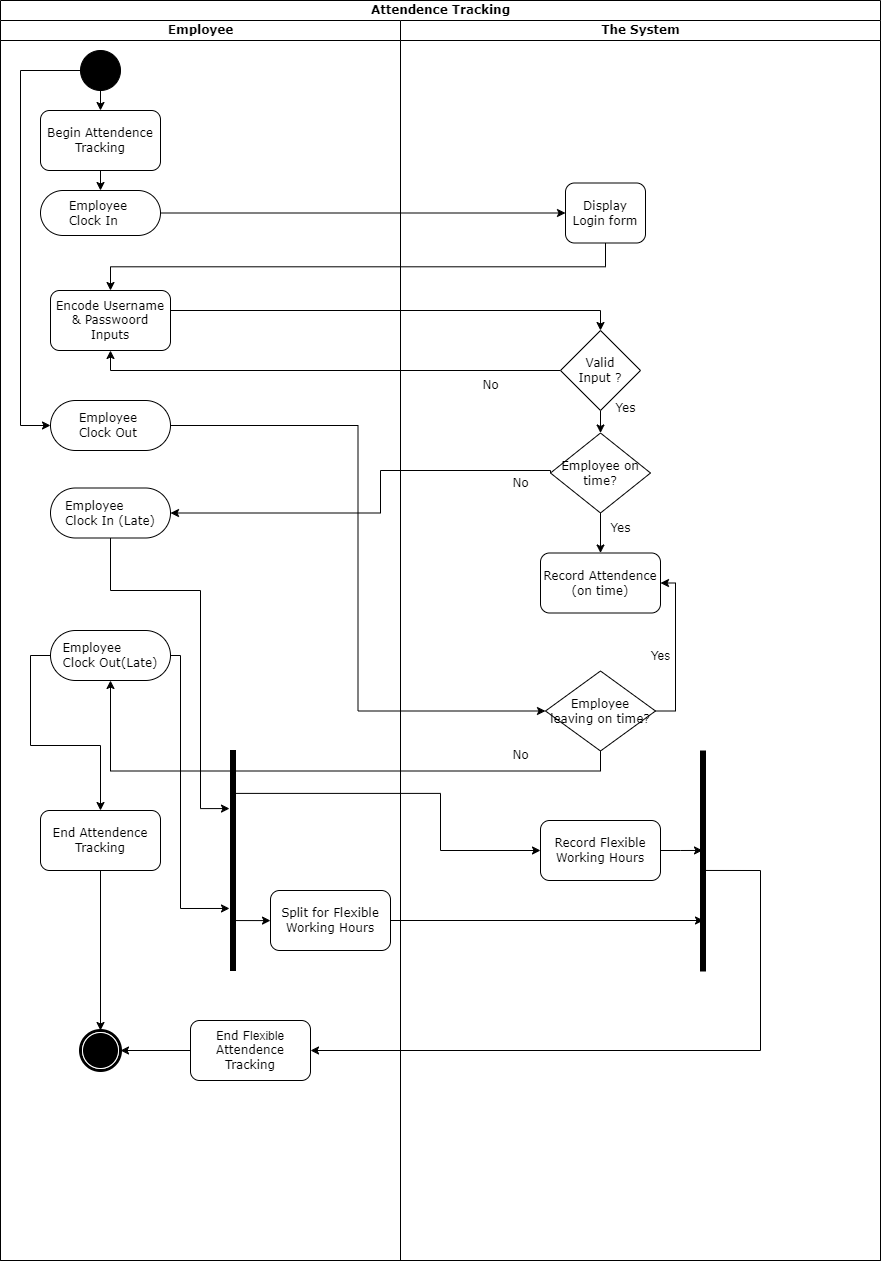

The diagram above was exported from draw.io. Its source (the exported page's mxGraphModel, read from the mxfile embedded in the PNG):
<mxGraphModel dx="2074" dy="1144" grid="1" gridSize="10" guides="1" tooltips="1" connect="1" arrows="1" fold="1" page="1" pageScale="1" pageWidth="850" pageHeight="1100" background="#ffffff" math="0" shadow="0">
  <root>
    <mxCell id="0" />
    <mxCell id="1" parent="0" />
    <mxCell id="1c1d494c118603dd-1" value="Attendence Tracking" style="swimlane;html=1;childLayout=stackLayout;startSize=20;rounded=0;shadow=0;comic=0;labelBackgroundColor=none;strokeWidth=1;fontFamily=Verdana;fontSize=12;align=center;" parent="1" vertex="1">
      <mxGeometry y="50" width="880" height="1260" as="geometry">
        <mxRectangle x="30" y="50" width="70" height="30" as="alternateBounds" />
      </mxGeometry>
    </mxCell>
    <mxCell id="IACrfFBEP_7HnP8kZcQr-20" style="edgeStyle=orthogonalEdgeStyle;rounded=0;orthogonalLoop=1;jettySize=auto;html=1;exitX=0;exitY=0.5;exitDx=0;exitDy=0;entryX=0.5;entryY=1;entryDx=0;entryDy=0;" edge="1" parent="1c1d494c118603dd-1" source="IACrfFBEP_7HnP8kZcQr-17" target="IACrfFBEP_7HnP8kZcQr-15">
      <mxGeometry relative="1" as="geometry" />
    </mxCell>
    <mxCell id="IACrfFBEP_7HnP8kZcQr-39" style="edgeStyle=orthogonalEdgeStyle;rounded=0;orthogonalLoop=1;jettySize=auto;html=1;exitX=1;exitY=0.5;exitDx=0;exitDy=0;entryX=0;entryY=0.5;entryDx=0;entryDy=0;" edge="1" parent="1c1d494c118603dd-1" source="60571a20871a0731-8" target="IACrfFBEP_7HnP8kZcQr-13">
      <mxGeometry relative="1" as="geometry" />
    </mxCell>
    <mxCell id="IACrfFBEP_7HnP8kZcQr-40" style="edgeStyle=orthogonalEdgeStyle;rounded=0;orthogonalLoop=1;jettySize=auto;html=1;exitX=0.5;exitY=1;exitDx=0;exitDy=0;entryX=0.5;entryY=0;entryDx=0;entryDy=0;" edge="1" parent="1c1d494c118603dd-1" source="IACrfFBEP_7HnP8kZcQr-13" target="IACrfFBEP_7HnP8kZcQr-15">
      <mxGeometry relative="1" as="geometry" />
    </mxCell>
    <mxCell id="IACrfFBEP_7HnP8kZcQr-49" style="edgeStyle=orthogonalEdgeStyle;rounded=0;orthogonalLoop=1;jettySize=auto;html=1;exitX=0;exitY=0.5;exitDx=0;exitDy=0;entryX=1;entryY=0.5;entryDx=0;entryDy=0;" edge="1" parent="1c1d494c118603dd-1" source="IACrfFBEP_7HnP8kZcQr-26" target="IACrfFBEP_7HnP8kZcQr-48">
      <mxGeometry relative="1" as="geometry">
        <Array as="points">
          <mxPoint x="550" y="470" />
          <mxPoint x="380" y="470" />
          <mxPoint x="380" y="513" />
        </Array>
      </mxGeometry>
    </mxCell>
    <mxCell id="IACrfFBEP_7HnP8kZcQr-51" style="edgeStyle=orthogonalEdgeStyle;rounded=0;orthogonalLoop=1;jettySize=auto;html=1;exitX=1;exitY=0.5;exitDx=0;exitDy=0;entryX=0;entryY=0.5;entryDx=0;entryDy=0;" edge="1" parent="1c1d494c118603dd-1" source="IACrfFBEP_7HnP8kZcQr-35" target="IACrfFBEP_7HnP8kZcQr-38">
      <mxGeometry relative="1" as="geometry" />
    </mxCell>
    <mxCell id="IACrfFBEP_7HnP8kZcQr-53" style="edgeStyle=orthogonalEdgeStyle;rounded=0;orthogonalLoop=1;jettySize=auto;html=1;exitX=0.5;exitY=1;exitDx=0;exitDy=0;entryX=0.5;entryY=1;entryDx=0;entryDy=0;" edge="1" parent="1c1d494c118603dd-1" source="IACrfFBEP_7HnP8kZcQr-38" target="IACrfFBEP_7HnP8kZcQr-52">
      <mxGeometry relative="1" as="geometry" />
    </mxCell>
    <mxCell id="1c1d494c118603dd-2" value="Employee" style="swimlane;html=1;startSize=20;fontFamily=Verdana;" parent="1c1d494c118603dd-1" vertex="1">
      <mxGeometry y="20" width="400" height="1240" as="geometry" />
    </mxCell>
    <mxCell id="IACrfFBEP_7HnP8kZcQr-44" style="edgeStyle=orthogonalEdgeStyle;rounded=0;orthogonalLoop=1;jettySize=auto;html=1;exitX=0;exitY=0.5;exitDx=0;exitDy=0;entryX=0;entryY=0.5;entryDx=0;entryDy=0;" edge="1" parent="1c1d494c118603dd-2" source="60571a20871a0731-4" target="IACrfFBEP_7HnP8kZcQr-35">
      <mxGeometry relative="1" as="geometry">
        <mxPoint x="20" y="350" as="targetPoint" />
        <Array as="points">
          <mxPoint x="20" y="50" />
          <mxPoint x="20" y="405" />
        </Array>
      </mxGeometry>
    </mxCell>
    <mxCell id="IACrfFBEP_7HnP8kZcQr-63" style="edgeStyle=orthogonalEdgeStyle;rounded=0;orthogonalLoop=1;jettySize=auto;html=1;exitX=0.5;exitY=1;exitDx=0;exitDy=0;entryX=0.5;entryY=0;entryDx=0;entryDy=0;" edge="1" parent="1c1d494c118603dd-2" source="60571a20871a0731-4" target="IACrfFBEP_7HnP8kZcQr-62">
      <mxGeometry relative="1" as="geometry" />
    </mxCell>
    <mxCell id="60571a20871a0731-4" value="" style="ellipse;whiteSpace=wrap;html=1;rounded=0;shadow=0;comic=0;labelBackgroundColor=none;strokeWidth=1;fillColor=#000000;fontFamily=Verdana;fontSize=12;align=center;" parent="1c1d494c118603dd-2" vertex="1">
      <mxGeometry x="80" y="30" width="40" height="40" as="geometry" />
    </mxCell>
    <mxCell id="60571a20871a0731-8" value="&lt;div style=&quot;text-align: left;&quot;&gt;&lt;span style=&quot;background-color: initial;&quot;&gt;&lt;font face=&quot;Verdana&quot;&gt;Employee&amp;nbsp;&lt;/font&gt;&lt;/span&gt;&lt;/div&gt;&lt;div style=&quot;text-align: left;&quot;&gt;&lt;span style=&quot;background-color: initial;&quot;&gt;&lt;font face=&quot;Verdana&quot;&gt;Clock In&lt;/font&gt;&lt;/span&gt;&lt;/div&gt;" style="rounded=1;whiteSpace=wrap;html=1;shadow=0;comic=0;labelBackgroundColor=none;strokeWidth=1;fontFamily=Verdana;fontSize=12;align=center;arcSize=50;" parent="1c1d494c118603dd-2" vertex="1">
      <mxGeometry x="40" y="170" width="120" height="45" as="geometry" />
    </mxCell>
    <mxCell id="IACrfFBEP_7HnP8kZcQr-15" value="&lt;font face=&quot;Verdana&quot;&gt;Encode Username &amp;amp; Passwoord Inputs&lt;/font&gt;" style="rounded=1;whiteSpace=wrap;html=1;" vertex="1" parent="1c1d494c118603dd-2">
      <mxGeometry x="50" y="270" width="120" height="60" as="geometry" />
    </mxCell>
    <mxCell id="IACrfFBEP_7HnP8kZcQr-35" value="&lt;div style=&quot;text-align: left;&quot;&gt;&lt;span style=&quot;background-color: initial;&quot;&gt;&lt;font face=&quot;Verdana&quot;&gt;Employee&amp;nbsp;&lt;/font&gt;&lt;/span&gt;&lt;/div&gt;&lt;div style=&quot;text-align: left;&quot;&gt;&lt;span style=&quot;background-color: initial;&quot;&gt;&lt;font face=&quot;Verdana&quot;&gt;Clock Out&lt;/font&gt;&lt;/span&gt;&lt;/div&gt;" style="rounded=1;whiteSpace=wrap;html=1;shadow=0;comic=0;labelBackgroundColor=none;strokeWidth=1;fontFamily=Verdana;fontSize=12;align=center;arcSize=50;" vertex="1" parent="1c1d494c118603dd-2">
      <mxGeometry x="50" y="380" width="120" height="50" as="geometry" />
    </mxCell>
    <mxCell id="IACrfFBEP_7HnP8kZcQr-48" value="&lt;div style=&quot;text-align: left;&quot;&gt;&lt;span style=&quot;background-color: initial;&quot;&gt;&lt;font face=&quot;Verdana&quot;&gt;Employee&amp;nbsp;&lt;/font&gt;&lt;/span&gt;&lt;/div&gt;&lt;div style=&quot;text-align: left;&quot;&gt;&lt;span style=&quot;background-color: initial;&quot;&gt;&lt;font face=&quot;Verdana&quot;&gt;Clock In (Late)&lt;/font&gt;&lt;/span&gt;&lt;/div&gt;" style="rounded=1;whiteSpace=wrap;html=1;shadow=0;comic=0;labelBackgroundColor=none;strokeWidth=1;fontFamily=Verdana;fontSize=12;align=center;arcSize=50;" vertex="1" parent="1c1d494c118603dd-2">
      <mxGeometry x="50" y="467.5" width="120" height="50" as="geometry" />
    </mxCell>
    <mxCell id="IACrfFBEP_7HnP8kZcQr-66" style="edgeStyle=orthogonalEdgeStyle;rounded=0;orthogonalLoop=1;jettySize=auto;html=1;exitX=0;exitY=0.5;exitDx=0;exitDy=0;entryX=0.5;entryY=0;entryDx=0;entryDy=0;" edge="1" parent="1c1d494c118603dd-2" source="IACrfFBEP_7HnP8kZcQr-52" target="IACrfFBEP_7HnP8kZcQr-65">
      <mxGeometry relative="1" as="geometry" />
    </mxCell>
    <mxCell id="IACrfFBEP_7HnP8kZcQr-52" value="&lt;div style=&quot;text-align: left;&quot;&gt;&lt;span style=&quot;background-color: initial;&quot;&gt;&lt;font face=&quot;Verdana&quot;&gt;Employee&amp;nbsp;&lt;/font&gt;&lt;/span&gt;&lt;/div&gt;&lt;div style=&quot;text-align: left;&quot;&gt;&lt;span style=&quot;background-color: initial;&quot;&gt;&lt;font face=&quot;Verdana&quot;&gt;Clock Out(Late)&lt;/font&gt;&lt;/span&gt;&lt;/div&gt;" style="rounded=1;whiteSpace=wrap;html=1;shadow=0;comic=0;labelBackgroundColor=none;strokeWidth=1;fontFamily=Verdana;fontSize=12;align=center;arcSize=50;" vertex="1" parent="1c1d494c118603dd-2">
      <mxGeometry x="50" y="610" width="120" height="50" as="geometry" />
    </mxCell>
    <mxCell id="60571a20871a0731-5" value="" style="shape=mxgraph.bpmn.shape;html=1;verticalLabelPosition=bottom;labelBackgroundColor=#ffffff;verticalAlign=top;perimeter=ellipsePerimeter;outline=end;symbol=terminate;rounded=0;shadow=0;comic=0;strokeWidth=1;fontFamily=Verdana;fontSize=12;align=center;" parent="1c1d494c118603dd-2" vertex="1">
      <mxGeometry x="80" y="1010" width="40" height="40" as="geometry" />
    </mxCell>
    <mxCell id="IACrfFBEP_7HnP8kZcQr-64" style="edgeStyle=orthogonalEdgeStyle;rounded=0;orthogonalLoop=1;jettySize=auto;html=1;exitX=0.5;exitY=1;exitDx=0;exitDy=0;entryX=0.5;entryY=0;entryDx=0;entryDy=0;" edge="1" parent="1c1d494c118603dd-2" source="IACrfFBEP_7HnP8kZcQr-62" target="60571a20871a0731-8">
      <mxGeometry relative="1" as="geometry" />
    </mxCell>
    <mxCell id="IACrfFBEP_7HnP8kZcQr-62" value="&lt;font face=&quot;Verdana&quot;&gt;Begin Attendence Tracking&lt;/font&gt;" style="rounded=1;whiteSpace=wrap;html=1;" vertex="1" parent="1c1d494c118603dd-2">
      <mxGeometry x="40" y="90" width="120" height="60" as="geometry" />
    </mxCell>
    <mxCell id="IACrfFBEP_7HnP8kZcQr-67" style="edgeStyle=orthogonalEdgeStyle;rounded=0;orthogonalLoop=1;jettySize=auto;html=1;exitX=0.5;exitY=1;exitDx=0;exitDy=0;entryX=0.5;entryY=0;entryDx=0;entryDy=0;" edge="1" parent="1c1d494c118603dd-2" source="IACrfFBEP_7HnP8kZcQr-65" target="60571a20871a0731-5">
      <mxGeometry relative="1" as="geometry" />
    </mxCell>
    <mxCell id="IACrfFBEP_7HnP8kZcQr-65" value="&lt;font face=&quot;Verdana&quot;&gt;End Attendence Tracking&lt;/font&gt;" style="rounded=1;whiteSpace=wrap;html=1;" vertex="1" parent="1c1d494c118603dd-2">
      <mxGeometry x="40" y="790" width="120" height="60" as="geometry" />
    </mxCell>
    <mxCell id="IACrfFBEP_7HnP8kZcQr-69" style="edgeStyle=orthogonalEdgeStyle;rounded=0;orthogonalLoop=1;jettySize=auto;html=1;exitX=0.5;exitY=1;exitDx=0;exitDy=0;" edge="1" parent="1c1d494c118603dd-2" source="IACrfFBEP_7HnP8kZcQr-48" target="IACrfFBEP_7HnP8kZcQr-48">
      <mxGeometry relative="1" as="geometry" />
    </mxCell>
    <mxCell id="IACrfFBEP_7HnP8kZcQr-71" value="" style="html=1;points=[];perimeter=orthogonalPerimeter;fillColor=strokeColor;" vertex="1" parent="1c1d494c118603dd-2">
      <mxGeometry x="230" y="730" width="5" height="220" as="geometry" />
    </mxCell>
    <mxCell id="IACrfFBEP_7HnP8kZcQr-74" style="edgeStyle=orthogonalEdgeStyle;rounded=0;orthogonalLoop=1;jettySize=auto;html=1;exitX=0.5;exitY=1;exitDx=0;exitDy=0;entryX=-0.2;entryY=0.264;entryDx=0;entryDy=0;entryPerimeter=0;" edge="1" parent="1c1d494c118603dd-2" source="IACrfFBEP_7HnP8kZcQr-48" target="IACrfFBEP_7HnP8kZcQr-71">
      <mxGeometry relative="1" as="geometry">
        <Array as="points">
          <mxPoint x="110" y="570" />
          <mxPoint x="200" y="570" />
          <mxPoint x="200" y="788" />
        </Array>
      </mxGeometry>
    </mxCell>
    <mxCell id="IACrfFBEP_7HnP8kZcQr-75" style="edgeStyle=orthogonalEdgeStyle;rounded=0;orthogonalLoop=1;jettySize=auto;html=1;exitX=1;exitY=0.5;exitDx=0;exitDy=0;entryX=-0.2;entryY=0.718;entryDx=0;entryDy=0;entryPerimeter=0;" edge="1" parent="1c1d494c118603dd-2" source="IACrfFBEP_7HnP8kZcQr-52" target="IACrfFBEP_7HnP8kZcQr-71">
      <mxGeometry relative="1" as="geometry">
        <Array as="points">
          <mxPoint x="180" y="635" />
          <mxPoint x="180" y="888" />
        </Array>
      </mxGeometry>
    </mxCell>
    <mxCell id="IACrfFBEP_7HnP8kZcQr-77" value="&lt;font face=&quot;Verdana&quot;&gt;Split for Flexible Working Hours&lt;/font&gt;" style="rounded=1;whiteSpace=wrap;html=1;" vertex="1" parent="1c1d494c118603dd-2">
      <mxGeometry x="270" y="870" width="120" height="60" as="geometry" />
    </mxCell>
    <mxCell id="IACrfFBEP_7HnP8kZcQr-78" value="" style="edgeStyle=orthogonalEdgeStyle;rounded=0;orthogonalLoop=1;jettySize=auto;html=1;entryX=0;entryY=0.5;entryDx=0;entryDy=0;exitX=0.8;exitY=0.773;exitDx=0;exitDy=0;exitPerimeter=0;" edge="1" parent="1c1d494c118603dd-2" source="IACrfFBEP_7HnP8kZcQr-71" target="IACrfFBEP_7HnP8kZcQr-77">
      <mxGeometry relative="1" as="geometry">
        <mxPoint x="240" y="830" as="sourcePoint" />
        <mxPoint x="900" y="910" as="targetPoint" />
      </mxGeometry>
    </mxCell>
    <mxCell id="IACrfFBEP_7HnP8kZcQr-89" style="edgeStyle=orthogonalEdgeStyle;rounded=0;orthogonalLoop=1;jettySize=auto;html=1;exitX=0;exitY=0.5;exitDx=0;exitDy=0;entryX=1;entryY=0.5;entryDx=0;entryDy=0;" edge="1" parent="1c1d494c118603dd-2" source="IACrfFBEP_7HnP8kZcQr-86" target="60571a20871a0731-5">
      <mxGeometry relative="1" as="geometry" />
    </mxCell>
    <mxCell id="IACrfFBEP_7HnP8kZcQr-86" value="&lt;font face=&quot;Verdana&quot;&gt;End&amp;nbsp;&lt;/font&gt;Flexible&lt;font face=&quot;Verdana&quot;&gt;&lt;br&gt;Attendence Tracking&lt;/font&gt;" style="rounded=1;whiteSpace=wrap;html=1;" vertex="1" parent="1c1d494c118603dd-2">
      <mxGeometry x="190" y="1000" width="120" height="60" as="geometry" />
    </mxCell>
    <mxCell id="1c1d494c118603dd-3" value="The System" style="swimlane;html=1;startSize=20;fontFamily=Verdana;" parent="1c1d494c118603dd-1" vertex="1">
      <mxGeometry x="400" y="20" width="480" height="1240" as="geometry" />
    </mxCell>
    <mxCell id="IACrfFBEP_7HnP8kZcQr-13" value="&lt;font face=&quot;Verdana&quot;&gt;Display Login form&lt;/font&gt;" style="rounded=1;whiteSpace=wrap;html=1;" vertex="1" parent="1c1d494c118603dd-3">
      <mxGeometry x="165" y="162.5" width="80" height="60" as="geometry" />
    </mxCell>
    <mxCell id="IACrfFBEP_7HnP8kZcQr-27" style="edgeStyle=orthogonalEdgeStyle;rounded=0;orthogonalLoop=1;jettySize=auto;html=1;exitX=0.5;exitY=1;exitDx=0;exitDy=0;entryX=0.5;entryY=0;entryDx=0;entryDy=0;" edge="1" parent="1c1d494c118603dd-3" source="IACrfFBEP_7HnP8kZcQr-17" target="IACrfFBEP_7HnP8kZcQr-26">
      <mxGeometry relative="1" as="geometry" />
    </mxCell>
    <mxCell id="IACrfFBEP_7HnP8kZcQr-17" value="&lt;font face=&quot;Verdana&quot;&gt;Valid&lt;br&gt;Input ?&lt;br&gt;&lt;/font&gt;" style="rhombus;whiteSpace=wrap;html=1;" vertex="1" parent="1c1d494c118603dd-3">
      <mxGeometry x="160" y="310" width="80" height="80" as="geometry" />
    </mxCell>
    <mxCell id="IACrfFBEP_7HnP8kZcQr-24" value="&lt;font face=&quot;Verdana&quot;&gt;Yes&lt;/font&gt;" style="text;html=1;align=center;verticalAlign=middle;resizable=0;points=[];autosize=1;strokeColor=none;fillColor=none;" vertex="1" parent="1c1d494c118603dd-3">
      <mxGeometry x="205" y="372.5" width="40" height="30" as="geometry" />
    </mxCell>
    <mxCell id="IACrfFBEP_7HnP8kZcQr-31" style="edgeStyle=orthogonalEdgeStyle;rounded=0;orthogonalLoop=1;jettySize=auto;html=1;exitX=0.5;exitY=1;exitDx=0;exitDy=0;entryX=0.5;entryY=0;entryDx=0;entryDy=0;" edge="1" parent="1c1d494c118603dd-3" source="IACrfFBEP_7HnP8kZcQr-26" target="IACrfFBEP_7HnP8kZcQr-30">
      <mxGeometry relative="1" as="geometry" />
    </mxCell>
    <mxCell id="IACrfFBEP_7HnP8kZcQr-26" value="&lt;font face=&quot;Verdana&quot;&gt;Employee on time?&lt;/font&gt;" style="rhombus;whiteSpace=wrap;html=1;" vertex="1" parent="1c1d494c118603dd-3">
      <mxGeometry x="150" y="412.5" width="100" height="80" as="geometry" />
    </mxCell>
    <mxCell id="IACrfFBEP_7HnP8kZcQr-30" value="&lt;font face=&quot;Verdana&quot;&gt;Record Attendence (on time)&lt;/font&gt;" style="rounded=1;whiteSpace=wrap;html=1;" vertex="1" parent="1c1d494c118603dd-3">
      <mxGeometry x="140" y="532.5" width="120" height="60" as="geometry" />
    </mxCell>
    <mxCell id="IACrfFBEP_7HnP8kZcQr-32" value="&lt;font face=&quot;Verdana&quot;&gt;Yes&lt;/font&gt;" style="text;html=1;align=center;verticalAlign=middle;resizable=0;points=[];autosize=1;strokeColor=none;fillColor=none;" vertex="1" parent="1c1d494c118603dd-3">
      <mxGeometry x="200" y="492.5" width="40" height="30" as="geometry" />
    </mxCell>
    <mxCell id="IACrfFBEP_7HnP8kZcQr-45" style="edgeStyle=orthogonalEdgeStyle;rounded=0;orthogonalLoop=1;jettySize=auto;html=1;exitX=1;exitY=0.5;exitDx=0;exitDy=0;entryX=1;entryY=0.5;entryDx=0;entryDy=0;" edge="1" parent="1c1d494c118603dd-3" source="IACrfFBEP_7HnP8kZcQr-38" target="IACrfFBEP_7HnP8kZcQr-30">
      <mxGeometry relative="1" as="geometry" />
    </mxCell>
    <mxCell id="IACrfFBEP_7HnP8kZcQr-38" value="&lt;font face=&quot;Verdana&quot;&gt;Employee &lt;br&gt;leaving on time?&lt;/font&gt;" style="rhombus;whiteSpace=wrap;html=1;" vertex="1" parent="1c1d494c118603dd-3">
      <mxGeometry x="145" y="650.5" width="110" height="80" as="geometry" />
    </mxCell>
    <mxCell id="IACrfFBEP_7HnP8kZcQr-46" value="Yes" style="text;html=1;align=center;verticalAlign=middle;resizable=0;points=[];autosize=1;strokeColor=none;fillColor=none;" vertex="1" parent="1c1d494c118603dd-3">
      <mxGeometry x="240" y="620.5" width="40" height="30" as="geometry" />
    </mxCell>
    <mxCell id="IACrfFBEP_7HnP8kZcQr-54" value="&lt;font face=&quot;Verdana&quot;&gt;No&lt;/font&gt;" style="text;html=1;align=center;verticalAlign=middle;resizable=0;points=[];autosize=1;strokeColor=none;fillColor=none;" vertex="1" parent="1c1d494c118603dd-3">
      <mxGeometry x="100" y="720" width="40" height="30" as="geometry" />
    </mxCell>
    <mxCell id="IACrfFBEP_7HnP8kZcQr-50" value="&lt;font face=&quot;Verdana&quot;&gt;No&lt;/font&gt;" style="text;html=1;align=center;verticalAlign=middle;resizable=0;points=[];autosize=1;strokeColor=none;fillColor=none;" vertex="1" parent="1c1d494c118603dd-3">
      <mxGeometry x="70" y="350" width="40" height="30" as="geometry" />
    </mxCell>
    <mxCell id="IACrfFBEP_7HnP8kZcQr-80" value="&lt;font face=&quot;Verdana&quot;&gt;Record Flexible Working Hours&lt;/font&gt;" style="rounded=1;whiteSpace=wrap;html=1;" vertex="1" parent="1c1d494c118603dd-3">
      <mxGeometry x="140" y="800" width="120" height="60" as="geometry" />
    </mxCell>
    <mxCell id="IACrfFBEP_7HnP8kZcQr-81" value="" style="html=1;points=[];perimeter=orthogonalPerimeter;fillColor=strokeColor;" vertex="1" parent="1c1d494c118603dd-3">
      <mxGeometry x="300" y="730.5" width="5" height="220" as="geometry" />
    </mxCell>
    <mxCell id="IACrfFBEP_7HnP8kZcQr-84" style="edgeStyle=orthogonalEdgeStyle;rounded=0;orthogonalLoop=1;jettySize=auto;html=1;exitX=1;exitY=0.5;exitDx=0;exitDy=0;entryX=0.4;entryY=0.452;entryDx=0;entryDy=0;entryPerimeter=0;" edge="1" parent="1c1d494c118603dd-3" source="IACrfFBEP_7HnP8kZcQr-80" target="IACrfFBEP_7HnP8kZcQr-81">
      <mxGeometry relative="1" as="geometry" />
    </mxCell>
    <mxCell id="IACrfFBEP_7HnP8kZcQr-60" style="edgeStyle=orthogonalEdgeStyle;rounded=0;orthogonalLoop=1;jettySize=auto;html=1;exitX=1;exitY=0.5;exitDx=0;exitDy=0;entryX=0.5;entryY=0;entryDx=0;entryDy=0;" edge="1" parent="1c1d494c118603dd-1" source="IACrfFBEP_7HnP8kZcQr-15" target="IACrfFBEP_7HnP8kZcQr-17">
      <mxGeometry relative="1" as="geometry">
        <Array as="points">
          <mxPoint x="170" y="310" />
          <mxPoint x="600" y="310" />
        </Array>
      </mxGeometry>
    </mxCell>
    <mxCell id="IACrfFBEP_7HnP8kZcQr-79" value="" style="edgeStyle=orthogonalEdgeStyle;rounded=0;orthogonalLoop=1;jettySize=auto;html=1;entryX=0;entryY=0.5;entryDx=0;entryDy=0;exitX=0.8;exitY=0.195;exitDx=0;exitDy=0;exitPerimeter=0;" edge="1" parent="1c1d494c118603dd-1" source="IACrfFBEP_7HnP8kZcQr-71" target="IACrfFBEP_7HnP8kZcQr-80">
      <mxGeometry relative="1" as="geometry">
        <mxPoint x="250" y="790" as="sourcePoint" />
        <mxPoint x="287" y="790" as="targetPoint" />
        <Array as="points">
          <mxPoint x="440" y="793" />
          <mxPoint x="440" y="850" />
        </Array>
      </mxGeometry>
    </mxCell>
    <mxCell id="IACrfFBEP_7HnP8kZcQr-85" style="edgeStyle=orthogonalEdgeStyle;rounded=0;orthogonalLoop=1;jettySize=auto;html=1;exitX=1;exitY=0.5;exitDx=0;exitDy=0;" edge="1" parent="1c1d494c118603dd-1" source="IACrfFBEP_7HnP8kZcQr-77">
      <mxGeometry relative="1" as="geometry">
        <mxPoint x="703" y="920" as="targetPoint" />
      </mxGeometry>
    </mxCell>
    <mxCell id="IACrfFBEP_7HnP8kZcQr-88" style="edgeStyle=orthogonalEdgeStyle;rounded=0;orthogonalLoop=1;jettySize=auto;html=1;entryX=1;entryY=0.5;entryDx=0;entryDy=0;exitX=0.8;exitY=0.543;exitDx=0;exitDy=0;exitPerimeter=0;" edge="1" parent="1c1d494c118603dd-1" source="IACrfFBEP_7HnP8kZcQr-81" target="IACrfFBEP_7HnP8kZcQr-86">
      <mxGeometry relative="1" as="geometry">
        <mxPoint x="848" y="1011" as="sourcePoint" />
        <mxPoint x="352.5" y="1057" as="targetPoint" />
        <Array as="points">
          <mxPoint x="760" y="870" />
          <mxPoint x="760" y="1050" />
        </Array>
      </mxGeometry>
    </mxCell>
    <mxCell id="IACrfFBEP_7HnP8kZcQr-61" value="&lt;font face=&quot;Verdana&quot;&gt;No&lt;/font&gt;" style="text;html=1;align=center;verticalAlign=middle;resizable=0;points=[];autosize=1;strokeColor=none;fillColor=none;" vertex="1" parent="1">
      <mxGeometry x="500" y="518" width="40" height="30" as="geometry" />
    </mxCell>
  </root>
</mxGraphModel>